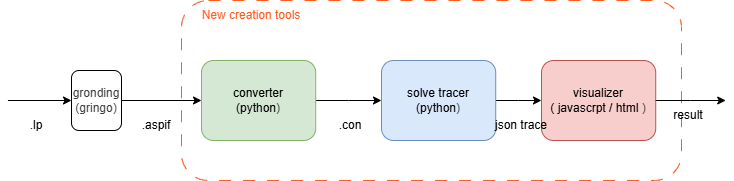

The diagram above was exported from draw.io. Its source (the exported page's mxGraphModel, read from the mxfile embedded in the PNG):
<mxGraphModel dx="906" dy="599" grid="1" gridSize="10" guides="1" tooltips="1" connect="1" arrows="1" fold="1" page="1" pageScale="1" pageWidth="827" pageHeight="1169" math="0" shadow="0">
  <root>
    <mxCell id="0" />
    <mxCell id="1" parent="0" />
    <mxCell id="14" value="" style="rounded=1;whiteSpace=wrap;html=1;dashed=1;dashPattern=12 12;strokeColor=#FF5C21;" parent="1" vertex="1">
      <mxGeometry x="200" y="130" width="500" height="180" as="geometry" />
    </mxCell>
    <mxCell id="1eoeIHuxbCgunLhzGfXQ-2" value="&lt;span style=&quot;color: rgb(63, 63, 63); background-color: transparent;&quot;&gt;gronding&lt;/span&gt;&lt;div&gt;&lt;span style=&quot;color: rgb(63, 63, 63); background-color: transparent;&quot;&gt;(gringo)&lt;/span&gt;&lt;/div&gt;" style="rounded=1;whiteSpace=wrap;html=1;" parent="1" vertex="1">
      <mxGeometry x="90" y="200" width="50" height="60" as="geometry" />
    </mxCell>
    <mxCell id="1eoeIHuxbCgunLhzGfXQ-9" value="" style="edgeStyle=orthogonalEdgeStyle;rounded=0;orthogonalLoop=1;jettySize=auto;html=1;exitX=1;exitY=0.5;exitDx=0;exitDy=0;" parent="1" source="1eoeIHuxbCgunLhzGfXQ-3" edge="1">
      <mxGeometry relative="1" as="geometry">
        <mxPoint x="364.22" y="230" as="sourcePoint" />
        <mxPoint x="400" y="230" as="targetPoint" />
      </mxGeometry>
    </mxCell>
    <mxCell id="1eoeIHuxbCgunLhzGfXQ-3" value="&lt;div&gt;converter&lt;/div&gt;&lt;div&gt;(python&lt;span style=&quot;color: rgb(63, 63, 63); background-color: transparent;&quot;&gt;)&lt;/span&gt;&lt;/div&gt;" style="rounded=1;whiteSpace=wrap;html=1;fillColor=#d5e8d4;strokeColor=#82b366;" parent="1" vertex="1">
      <mxGeometry x="220" y="190" width="114.22" height="80" as="geometry" />
    </mxCell>
    <mxCell id="1eoeIHuxbCgunLhzGfXQ-10" value="" style="edgeStyle=orthogonalEdgeStyle;rounded=0;orthogonalLoop=1;jettySize=auto;html=1;exitX=1;exitY=0.5;exitDx=0;exitDy=0;" parent="1" source="1eoeIHuxbCgunLhzGfXQ-4" edge="1">
      <mxGeometry relative="1" as="geometry">
        <mxPoint x="534.21" y="229" as="sourcePoint" />
        <mxPoint x="560" y="230" as="targetPoint" />
      </mxGeometry>
    </mxCell>
    <mxCell id="1eoeIHuxbCgunLhzGfXQ-4" value="solve tracer&lt;br&gt;&lt;div&gt;(python&lt;span style=&quot;background-color: transparent; color: rgb(63, 63, 63);&quot;&gt;)&lt;/span&gt;&lt;/div&gt;" style="rounded=1;whiteSpace=wrap;html=1;fillColor=#dae8fc;strokeColor=#6c8ebf;" parent="1" vertex="1">
      <mxGeometry x="400" y="190" width="114.22" height="80" as="geometry" />
    </mxCell>
    <mxCell id="1eoeIHuxbCgunLhzGfXQ-5" value="visualizer&lt;br&gt;&lt;div&gt;( javascrpt / html&lt;span style=&quot;color: rgb(63, 63, 63); background-color: transparent;&quot;&gt;&amp;nbsp;)&lt;/span&gt;&lt;/div&gt;" style="rounded=1;whiteSpace=wrap;html=1;fillColor=#f8cecc;strokeColor=#b85450;" parent="1" vertex="1">
      <mxGeometry x="560" y="190" width="114.22" height="80" as="geometry" />
    </mxCell>
    <mxCell id="6" value="" style="edgeStyle=orthogonalEdgeStyle;rounded=0;orthogonalLoop=1;jettySize=auto;html=1;exitX=1;exitY=0.5;exitDx=0;exitDy=0;" parent="1" source="1eoeIHuxbCgunLhzGfXQ-5" edge="1">
      <mxGeometry relative="1" as="geometry">
        <mxPoint x="700" y="230" as="sourcePoint" />
        <mxPoint x="744.21" y="230" as="targetPoint" />
      </mxGeometry>
    </mxCell>
    <mxCell id="8" value=".aspif" style="text;html=1;align=center;verticalAlign=middle;whiteSpace=wrap;rounded=0;" parent="1" vertex="1">
      <mxGeometry x="140" y="240" width="70" height="30" as="geometry" />
    </mxCell>
    <mxCell id="1eoeIHuxbCgunLhzGfXQ-6" value="" style="endArrow=classic;html=1;rounded=0;entryX=0;entryY=0.5;entryDx=0;entryDy=0;" parent="1" target="1eoeIHuxbCgunLhzGfXQ-2" edge="1">
      <mxGeometry width="50" height="50" relative="1" as="geometry">
        <mxPoint x="26.44686746987962" y="230" as="sourcePoint" />
        <mxPoint x="83.5553012048192" y="230" as="targetPoint" />
      </mxGeometry>
    </mxCell>
    <mxCell id="3" value=".lp" style="text;html=1;align=center;verticalAlign=middle;whiteSpace=wrap;rounded=0;" parent="1" vertex="1">
      <mxGeometry x="20" y="240" width="70" height="30" as="geometry" />
    </mxCell>
    <mxCell id="9" value=".con" style="text;html=1;align=center;verticalAlign=middle;whiteSpace=wrap;rounded=0;" parent="1" vertex="1">
      <mxGeometry x="334.22" y="240" width="70" height="30" as="geometry" />
    </mxCell>
    <mxCell id="11" value="json trace" style="text;html=1;align=center;verticalAlign=middle;whiteSpace=wrap;rounded=0;" parent="1" vertex="1">
      <mxGeometry x="500" y="240" width="80" height="30" as="geometry" />
    </mxCell>
    <mxCell id="12" value="result" style="text;html=1;align=center;verticalAlign=middle;whiteSpace=wrap;rounded=0;" parent="1" vertex="1">
      <mxGeometry x="674.22" y="230" width="65.78" height="30" as="geometry" />
    </mxCell>
    <mxCell id="13" value="" style="endArrow=classic;html=1;entryX=0;entryY=0.5;entryDx=0;entryDy=0;" parent="1" target="1eoeIHuxbCgunLhzGfXQ-3" edge="1">
      <mxGeometry width="50" height="50" relative="1" as="geometry">
        <mxPoint x="140" y="230" as="sourcePoint" />
        <mxPoint x="190" y="180" as="targetPoint" />
      </mxGeometry>
    </mxCell>
    <mxCell id="15" value="New creation tools" style="text;html=1;align=center;verticalAlign=middle;whiteSpace=wrap;rounded=0;fontColor=#FF5C21;" parent="1" vertex="1">
      <mxGeometry x="210" y="130" width="120" height="30" as="geometry" />
    </mxCell>
  </root>
</mxGraphModel>